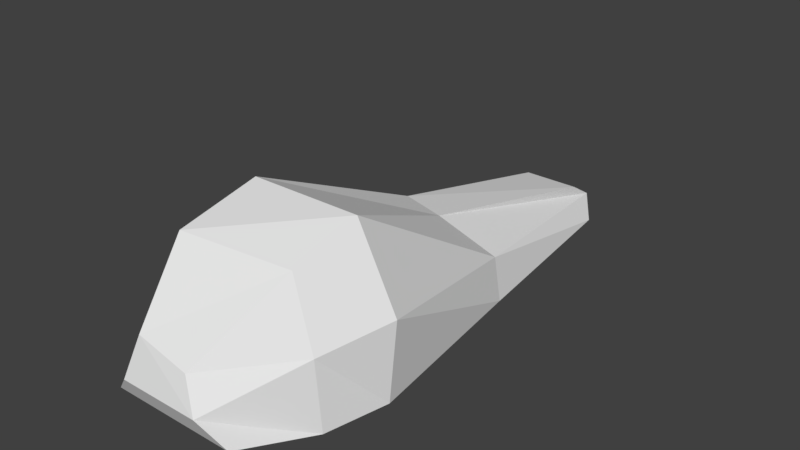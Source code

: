 # Source: cloud.blend  (saved by Blender 2.78.0; exported with 4.5.12 LTS)
import bpy
from mathutils import Matrix  # noqa: F401  (used for matrix-valued properties, if any)

bpy.ops.wm.read_factory_settings(use_empty=True)
scene = bpy.context.scene
scene.name = 'Scene'

# ---- collections
col_collection_1 = bpy.data.collections.new('Collection 1'); scene.collection.children.link(col_collection_1)

# ---- world
world_world = bpy.data.worlds.new('World'); scene.world = world_world
world_world.color = (0.05088, 0.05088, 0.05088)
world_world.use_sun_shadow = False
world_world.sun_shadow_jitter_overblur = 0.0
world_world.cycles.sampling_method = 'MANUAL'

# ---- meshes
me_cube_001 = bpy.data.meshes.new('Cube.001')
me_cube_001.from_pydata([(-2.746, -3.693, 0.8721), (-1.325, -3.659, 3.614), (-2.193, 19.29, 0.04926), (-1.281, 19.29, 1.471), (2.746, -3.693, 0.8721), (1.021, -3.754, 3.147), (2.193, 19.29, 0.04926), (1.281, 19.29, 1.471), (-3.228, 10.63, 0.04926), (-1.407, 10.34, 3.478), (3.228, 10.63, 0.04926), (0.6046, 9.896, 3.381), (-3.693, -0.3466, 0.04926), (2.205, 0.03287, 5.689), (-2.36, -0.795, 6.001), (3.693, -0.3466, 0.04926), (-2.13, 2.624, 6.879), (4.299, 2.424, 0.04926), (-4.299, 2.424, 0.04926), (2.692, 2.695, 6.842), (-1.745, -4.184, 1.912), (-1.323, 20.42, 0.76), (1.323, 20.42, 0.76), (1.745, -4.184, 1.912), (2.806, 10.78, 1.871), (-2.985, 10.63, 1.871), (-3.088, -0.9096, 2.906), (3.415, -0.3466, 2.961), (4.456, 2.656, 3.446), (-4.405, 2.993, 3.317)], [], [(25, 9, 3, 21), (21, 3, 7, 22), (27, 13, 5, 23), (23, 5, 1, 20), (12, 15, 4, 0), (13, 14, 1, 5), (7, 3, 9, 11), (2, 6, 10, 8), (22, 7, 11, 24), (29, 16, 9, 25), (20, 1, 14, 26), (19, 16, 14, 13), (18, 17, 15, 12), (28, 19, 13, 27), (24, 11, 19, 28), (8, 10, 17, 18), (11, 9, 16, 19), (26, 14, 16, 29), (12, 26, 29, 18), (10, 24, 28, 17), (17, 28, 27, 15), (0, 20, 26, 12), (18, 29, 25, 8), (6, 22, 24, 10), (4, 23, 20, 0), (15, 27, 23, 4), (2, 21, 22, 6), (8, 25, 21, 2)])
me_cube_001.use_remesh_preserve_volume = False
me_cube_001.use_remesh_preserve_attributes = False
me_cube_001.use_mirror_vertex_groups = False
me_cube_001.update()

# ---- objects
ob_cube = bpy.data.objects.new('Cube', me_cube_001)

# ---- transforms, parenting, visibility, modifiers, constraints
ob_cube.location = (0.0, 0.0, 0.0)
ob_cube.lineart.crease_threshold = 0.0

# ---- collection membership
col_collection_1.objects.link(ob_cube)

# ---- scene / render settings (as saved in the file)
scene.frame_start = 1; scene.frame_end = 250; scene.frame_set(1)
scene.render.engine = 'BLENDER_EEVEE_NEXT'
scene.render.resolution_percentage = 50
scene.render.dither_intensity = 0.0
scene.cycles.use_denoising = False
scene.cycles.samples = 128
scene.cycles.sampling_pattern = 'TABULATED_SOBOL'
scene.cycles.light_sampling_threshold = 0.0
scene.cycles.use_adaptive_sampling = False
scene.cycles.use_light_tree = False
scene.cycles.blur_glossy = 0.0
scene.cycles.sample_clamp_indirect = 0.0
scene.view_settings.view_transform = 'Standard'
bpy.context.view_layer.update()

# ---- added for rendering (the .blend has no active camera and no usable light): camera, sun
cam_auto = bpy.data.cameras.new('AutoCamera')
cam_auto.lens = 50.0
cam_auto.sensor_width = 36.0
cam_auto.clip_end = 1000.0
ob_auto_camera = bpy.data.objects.new('AutoCamera', cam_auto)
scene.collection.objects.link(ob_auto_camera)
ob_auto_camera.location = (25.0359, -21.8923, 23.4723)
ob_auto_camera.rotation_euler = (1.09748, -7.21219e-08, 0.694738)
scene.camera = ob_auto_camera
light_auto_sun = bpy.data.lights.new('AutoSun', 'SUN')
light_auto_sun.energy = 3.0
light_auto_sun.angle = 0.0523599
ob_auto_sun = bpy.data.objects.new('AutoSun', light_auto_sun)
scene.collection.objects.link(ob_auto_sun)
ob_auto_sun.rotation_euler = (0.872665, 0.174533, 0.523599)
bpy.context.view_layer.update()
